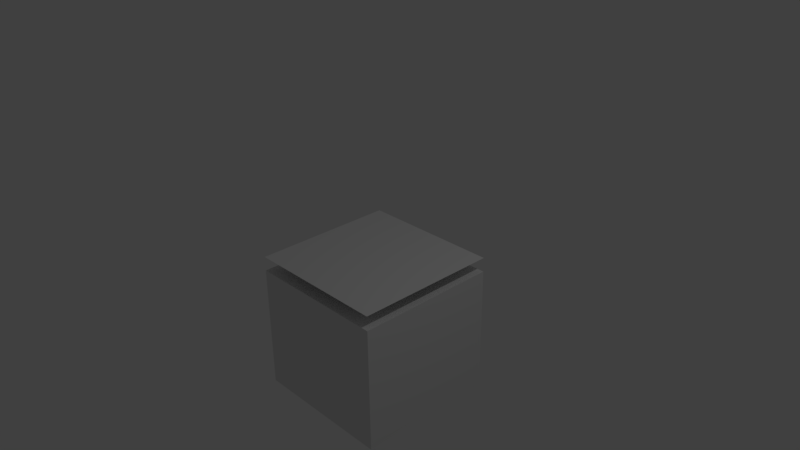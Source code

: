 # Source: water-shallow.blend  (saved by Blender 2.77.0; exported with 4.5.12 LTS)
import bpy
from mathutils import Matrix  # noqa: F401  (used for matrix-valued properties, if any)

bpy.ops.wm.read_factory_settings(use_empty=True)
scene = bpy.context.scene
scene.name = 'Scene'

# ---- collections
col_collection_1 = bpy.data.collections.new('Collection 1'); scene.collection.children.link(col_collection_1)

# ---- materials (node trees are filled in below, after node groups)
mat_material = bpy.data.materials.new('Material')
mat_material.alpha_threshold = 0.0
mat_material.use_transparent_shadow = False
mat_material.roughness = 0.5
mat_material.line_color = (0.0, 0.0, 0.0, 1.0)

# ---- material node trees

# ---- world
world_world = bpy.data.worlds.new('World'); scene.world = world_world
world_world.color = (0.05088, 0.05088, 0.05088)
world_world.use_sun_shadow = False
world_world.sun_shadow_jitter_overblur = 0.0
world_world.cycles.sampling_method = 'MANUAL'

# ---- cameras
cam_camera = bpy.data.cameras.new('Camera')
cam_camera.clip_end = 100.0
cam_camera.lens = 35.0
cam_camera.sensor_width = 32.0
cam_camera.sensor_height = 18.0
cam_camera.ortho_scale = 7.314
cam_camera.dof.focus_distance = 0.0
cam_camera.dof.aperture_fstop = 128.0

# ---- lights
light_lamp = bpy.data.lights.new('Lamp', 'POINT')
light_lamp.transmission_factor = 0.0
light_lamp.cutoff_distance = 30.0
light_lamp.energy = 100.0
light_lamp.shadow_buffer_clip_start = 1.001
light_lamp.shadow_soft_size = 0.1
light_lamp.shadow_maximum_resolution = 0.006
light_lamp.use_absolute_resolution = True

# ---- meshes
me_cube = bpy.data.meshes.new('Cube')
me_cube.from_pydata([(1.0, 1.0, -1.0), (1.0, -1.0, -1.0), (-1.0, -1.0, -1.0), (-1.0, 1.0, -1.0), (1.0, 1.0, 0.75), (1.0, -1.0, 0.75), (-1.0, -1.0, 0.75), (-1.0, 1.0, 0.75), (1.0, 1.0, 0.95), (1.0, -1.0, 0.95), (-1.0, -1.0, 0.95), (-1.0, 1.0, 0.95)], [], [(4, 7, 6, 5), (0, 4, 5, 1), (1, 5, 6, 2), (2, 6, 7, 3), (4, 0, 3, 7), (8, 11, 10, 9)])
_uv = me_cube.uv_layers.new(name='UVMap')
_uv.uv.foreach_set('vector', [0.4133, 0.3944, 0.4133, 0.4139, 0.3938, 0.4139, 0.3938, 0.3944, 0.3009, 0.09631, 0.2857, 0.09631, 0.2857, 0.08112, 0.3009, 0.08112, 0.2705, 0.09631, 0.2705, 0.08112, 0.2857, 0.08112, 0.2857, 0.09631, 0.3009, 0.1115, 0.2857, 0.1115, 0.2857, 0.09631, 0.3009, 0.09631, 0.2705, 0.09631, 0.2857, 0.09631, 0.2857, 0.1115, 0.2705, 0.1115, 0.1009, 0.4619, 0.1009, 0.4814, 0.08138, 0.4814, 0.08138, 0.4619])
me_cube.materials.append(mat_material)
me_cube.use_remesh_preserve_volume = False
me_cube.use_remesh_preserve_attributes = False
me_cube.use_mirror_vertex_groups = False
me_cube.update()

# ---- objects
ob_cube = bpy.data.objects.new('Cube', me_cube)
ob_lamp = bpy.data.objects.new('Lamp', light_lamp)
ob_camera = bpy.data.objects.new('Camera', cam_camera)

# ---- transforms, parenting, visibility, modifiers, constraints
ob_cube.location = (0.0, 0.0, -1.0)
ob_cube.lock_rotations_4d = False
ob_cube.empty_display_type = 'ARROWS'
ob_cube.lineart.crease_threshold = 0.0
ob_lamp.location = (4.076, 1.005, 5.904)
ob_lamp.rotation_euler = (0.6503, 0.05522, 1.866)
ob_lamp.lock_rotations_4d = False
ob_lamp.empty_display_type = 'ARROWS'
ob_lamp.color = (0.0, 0.0, 0.0, 0.0)
ob_lamp.lineart.crease_threshold = 0.0
ob_camera.location = (7.481, -6.508, 5.344)
ob_camera.rotation_euler = (1.109, 0.01082, 0.8149)
ob_camera.lock_rotations_4d = False
ob_camera.empty_display_type = 'ARROWS'
ob_camera.color = (0.0, 0.0, 0.0, 0.0)
ob_camera.display_type = 'WIRE'
ob_camera.lineart.crease_threshold = 0.0

# ---- collection membership
col_collection_1.objects.link(ob_cube)
col_collection_1.objects.link(ob_lamp)
col_collection_1.objects.link(ob_camera)

# ---- scene / render settings (as saved in the file)
scene.camera = ob_camera
scene.frame_start = 1; scene.frame_end = 250; scene.frame_set(1)
scene.render.engine = 'BLENDER_EEVEE_NEXT'
scene.render.resolution_percentage = 50
scene.render.dither_intensity = 0.0
scene.cycles.use_denoising = False
scene.cycles.samples = 128
scene.cycles.sampling_pattern = 'TABULATED_SOBOL'
scene.cycles.light_sampling_threshold = 0.0
scene.cycles.use_adaptive_sampling = False
scene.cycles.use_light_tree = False
scene.cycles.blur_glossy = 0.0
scene.cycles.sample_clamp_indirect = 0.0
scene.view_settings.view_transform = 'Standard'
bpy.context.view_layer.update()
